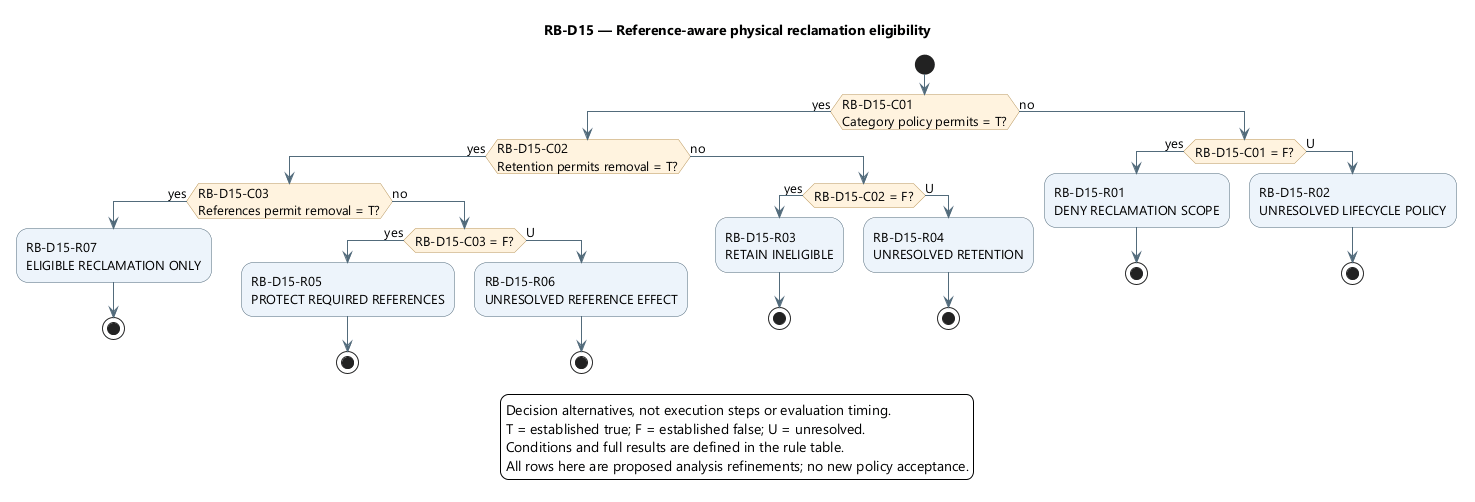

The diagram above was rendered by PlantUML. Its source (embedded in the PNG):
@startuml
skinparam backgroundColor white
skinparam defaultFontName Segoe UI
skinparam defaultFontSize 13
skinparam shadowing false
skinparam ArrowColor #526B7B
skinparam activityBackgroundColor #EDF4FB
skinparam activityBorderColor #526B7B
skinparam activityDiamondBackgroundColor #FFF3DF
skinparam activityDiamondBorderColor #B99557

title RB-D15 — Reference-aware physical reclamation eligibility
start
if (RB-D15-C01\nCategory policy permits = T?) then (yes)
if (RB-D15-C02\nRetention permits removal = T?) then (yes)
if (RB-D15-C03\nReferences permit removal = T?) then (yes)
:RB-D15-R07\nELIGIBLE RECLAMATION ONLY;
stop
else (no)
if (RB-D15-C03 = F?) then (yes)
:RB-D15-R05\nPROTECT REQUIRED REFERENCES;
stop
else (U)
:RB-D15-R06\nUNRESOLVED REFERENCE EFFECT;
stop
endif
endif
else (no)
if (RB-D15-C02 = F?) then (yes)
:RB-D15-R03\nRETAIN INELIGIBLE;
stop
else (U)
:RB-D15-R04\nUNRESOLVED RETENTION;
stop
endif
endif
else (no)
if (RB-D15-C01 = F?) then (yes)
:RB-D15-R01\nDENY RECLAMATION SCOPE;
stop
else (U)
:RB-D15-R02\nUNRESOLVED LIFECYCLE POLICY;
stop
endif
endif
legend bottom
Decision alternatives, not execution steps or evaluation timing.
T = established true; F = established false; U = unresolved.
Conditions and full results are defined in the rule table.
All rows here are proposed analysis refinements; no new policy acceptance.
endlegend
@enduml